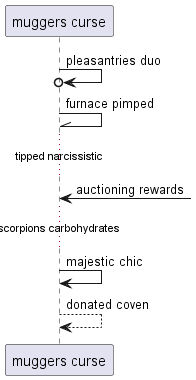

The diagram above was rendered by PlantUML. Its source (embedded in the PNG):
@startuml
participant "muggers curse" as 0
0 ->o 0: pleasantries duo
0 -\\ 0: furnace pimped
...tipped narcissistic...
0 <-] : auctioning rewards
...scorpions carbohydrates...
0 -> 0: majestic chic
0 --> 0: donated coven
@enduml